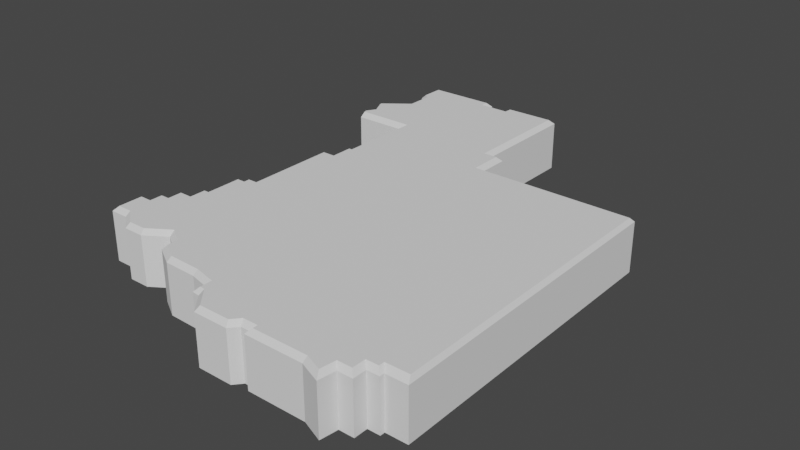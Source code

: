 # Source: District12Tapered.blend  (saved by Blender 2.80.75; exported with 4.5.12 LTS)
import bpy
from mathutils import Matrix  # noqa: F401  (used for matrix-valued properties, if any)

bpy.ops.wm.read_factory_settings(use_empty=True)
scene = bpy.context.scene
scene.name = 'Scene'

# ---- collections
col_collection = bpy.data.collections.new('Collection'); scene.collection.children.link(col_collection)

# ---- world
world_world = bpy.data.worlds.new('World'); scene.world = world_world
world_world.use_nodes = True; world_world.node_tree.nodes.clear()
_N = world_world.node_tree.nodes; _L = world_world.node_tree.links
n0 = _N.new('ShaderNodeOutputWorld'); n0.name = 'World Output'; n0.location = (300, 300)
n1 = _N.new('ShaderNodeBackground'); n1.name = 'Background'; n1.location = (10, 300)
n1.inputs[0].default_value = (0.05088, 0.05088, 0.05088, 1.0)
_L.new(n1.outputs[0], n0.inputs[0])
n0.is_active_output = True
world_world.color = (0.05088, 0.05088, 0.05088)
world_world.use_sun_shadow = False
world_world.sun_shadow_jitter_overblur = 0.0

# ---- meshes
me_plane_008 = bpy.data.meshes.new('Plane.008')
me_plane_008.from_pydata([(-0.3323, -0.2555, 0.0), (-0.2988, -0.2555, 0.0), (-0.2666, -0.2807, 0.0), (-0.2282, -0.2807, 0.0), (-0.1893, -0.255, 0.0), (-0.1687, -0.2677, 0.0), (-0.1664, -0.2901, 0.0), (-0.1291, -0.3114, 0.0), (-0.06742, -0.313, 0.0), (-0.033, -0.321, 0.0), (-0.033, -0.3436, 0.0), (-0.019, -0.3451, 0.0), (0.0101, -0.3784, 0.0), (0.07502, -0.3784, 0.0), (0.08801, -0.3633, 0.0), (0.1041, -0.3633, 0.0), (0.1041, -0.3727, 0.0), (0.2126, -0.3727, 0.0), (0.2532, -0.389, 0.0), (0.2575, -0.3566, 0.0), (0.285, -0.3566, 0.0), (0.285, -0.3313, 0.0), (0.3076, -0.3313, 0.0), (0.3076, -0.3225, 0.0), (0.3476, -0.3225, 0.0), (-0.2958, 0.3133, 0.0), (-0.1959, 0.3139, 0.0), (-0.1974, 0.1763, 0.0), (-0.2036, 0.1763, 0.0), (-0.2036, 0.1346, 0.0), (-0.2276, 0.1346, 0.0), (-0.2276, -0.03287, 0.0), (-0.2453, -0.03287, 0.0), (-0.2453, -0.04427, 0.0), (-0.2606, -0.04427, 0.0), (-0.2606, -0.111, 0.0), (-0.2702, -0.111, 0.0), (-0.2702, -0.1419, 0.0), (-0.2941, -0.1419, 0.0), (-0.2941, -0.169, 0.0), (-0.3104, -0.169, 0.0), (-0.3104, -0.1934, 0.0), (-0.3327, -0.1934, 0.0), (-0.2687, 0.5218, 0.0), (-0.2697, 0.471, 0.0), (-0.2593, 0.461, 0.0), (-0.2597, 0.4223, 0.0), (-0.3023, 0.389, 0.0), (-0.3019, 0.3667, 0.0), (-0.2943, 0.3617, 0.0), (-0.2939, 0.3509, 0.0), (-0.3025, 0.3367, 0.0), (-0.1313, 0.5239, 0.0), (-0.1313, 0.5096, 0.0), (-0.09104, 0.5096, 0.0), (-0.09018, 0.524, 0.0), (0.01479, 0.5261, 0.0), (0.01479, 0.3159, 0.0), (0.04033, 0.3159, 0.0), (0.04033, 0.2546, 0.0), (0.341, 0.2546, 0.0), (-0.2988, -0.2555, 0.09265), (-0.2959, -0.2471, 0.1011), (-0.3239, -0.2471, 0.1011), (-0.3323, -0.2555, 0.09265), (-0.2666, -0.2807, 0.09265), (-0.2637, -0.2722, 0.1011), (-0.2282, -0.2807, 0.09265), (-0.2307, -0.2722, 0.1011), (-0.1893, -0.255, 0.09265), (-0.1895, -0.245, 0.1011), (-0.1664, -0.2901, 0.09265), (-0.1584, -0.2849, 0.1011), (-0.1607, -0.2627, 0.1011), (-0.1687, -0.2677, 0.09265), (-0.1291, -0.3114, 0.09265), (-0.1267, -0.3031, 0.1011), (-0.033, -0.321, 0.09265), (-0.02454, -0.3142, 0.1011), (-0.06583, -0.3047, 0.1011), (-0.06742, -0.313, 0.09265), (-0.033, -0.3436, 0.09265), (-0.02454, -0.336, 0.1011), (-0.019, -0.3451, 0.09265), (-0.01481, -0.3371, 0.1011), (0.0101, -0.3784, 0.09265), (0.01394, -0.3699, 0.1011), (0.07502, -0.3784, 0.09265), (0.07115, -0.3699, 0.1011), (0.08801, -0.3633, 0.09265), (0.08414, -0.3549, 0.1011), (0.1041, -0.3633, 0.09265), (0.1125, -0.3549, 0.1011), (0.1041, -0.3727, 0.09265), (0.1125, -0.3642, 0.1011), (0.2126, -0.3727, 0.09265), (0.2142, -0.3642, 0.1011), (0.2532, -0.389, 0.09265), (0.2463, -0.3771, 0.1011), (0.285, -0.3566, 0.09265), (0.2766, -0.3481, 0.1011), (0.2501, -0.3481, 0.1011), (0.2575, -0.3566, 0.09265), (0.285, -0.3313, 0.09265), (0.2766, -0.3229, 0.1011), (0.3076, -0.3313, 0.09265), (0.2992, -0.3229, 0.1011), (0.3076, -0.3225, 0.09265), (0.2992, -0.3125, 0.1011), (0.3476, -0.3225, 0.09265), (0.3422, -0.3124, 0.1011), (-0.1959, 0.3139, 0.09265), (-0.1873, 0.324, 0.1011), (-0.2952, 0.3234, 0.1011), (-0.2958, 0.3133, 0.09265), (-0.1974, 0.1763, 0.09265), (-0.1891, 0.1678, 0.1011), (-0.2036, 0.1763, 0.09265), (-0.1952, 0.1678, 0.1011), (-0.2036, 0.1346, 0.09265), (-0.1952, 0.1261, 0.1011), (-0.2276, 0.1346, 0.09265), (-0.2192, 0.1261, 0.1011), (-0.2276, -0.03287, 0.09265), (-0.2192, -0.04132, 0.1011), (-0.2453, -0.03287, 0.09265), (-0.2368, -0.04132, 0.1011), (-0.2453, -0.04427, 0.09265), (-0.2368, -0.05272, 0.1011), (-0.2606, -0.04427, 0.09265), (-0.2522, -0.05272, 0.1011), (-0.2606, -0.111, 0.09265), (-0.2522, -0.1195, 0.1011), (-0.2702, -0.111, 0.09265), (-0.2618, -0.1195, 0.1011), (-0.2702, -0.1419, 0.09265), (-0.2618, -0.1503, 0.1011), (-0.2941, -0.1419, 0.09265), (-0.2856, -0.1503, 0.1011), (-0.2941, -0.169, 0.09265), (-0.2856, -0.1774, 0.1011), (-0.3104, -0.169, 0.09265), (-0.302, -0.1774, 0.1011), (-0.3104, -0.1934, 0.09265), (-0.302, -0.2019, 0.1011), (-0.3327, -0.1934, 0.09265), (-0.3242, -0.2019, 0.1011), (-0.2697, 0.471, 0.09265), (-0.2607, 0.4735, 0.1011), (-0.2599, 0.5134, 0.1011), (-0.2687, 0.5218, 0.09265), (-0.2593, 0.461, 0.09265), (-0.2509, 0.4642, 0.1011), (-0.2597, 0.4223, 0.09265), (-0.2515, 0.4161, 0.1011), (-0.3023, 0.389, 0.09265), (-0.2993, 0.3787, 0.1011), (-0.3019, 0.3667, 0.09265), (-0.299, 0.3749, 0.1011), (-0.2943, 0.3617, 0.09265), (-0.286, 0.3664, 0.1011), (-0.2939, 0.3509, 0.09265), (-0.2853, 0.3487, 0.1011), (-0.3025, 0.3367, 0.09265), (-0.2969, 0.3298, 0.1011), (-0.1398, 0.5154, 0.1011), (-0.1313, 0.5239, 0.09265), (-0.1398, 0.5012, 0.1011), (-0.1313, 0.5096, 0.09265), (-0.08307, 0.5012, 0.1011), (-0.09104, 0.5096, 0.09265), (-0.0822, 0.5157, 0.1011), (-0.09018, 0.524, 0.09265), (0.006336, 0.5175, 0.1011), (0.01479, 0.5261, 0.09265), (0.006336, 0.3074, 0.1011), (0.01479, 0.3159, 0.09265), (0.03188, 0.3074, 0.1011), (0.04033, 0.3159, 0.09265), (0.03188, 0.2461, 0.1011), (0.04033, 0.2546, 0.09265), (0.3357, 0.2461, 0.1011), (0.341, 0.2546, 0.09265)], [], [(55, 56, 54), (52, 53, 43), (43, 53, 44), (56, 57, 54), (44, 53, 45), (48, 47, 49), (51, 50, 25), (28, 27, 29), (58, 59, 57), (60, 24, 59), (30, 29, 31), (32, 31, 33), (36, 35, 37), (34, 33, 35), (38, 37, 39), (40, 39, 41), (0, 42, 41, 1), (2, 1, 4, 3), (6, 5, 7), (10, 9, 11), (12, 11, 14, 13), (16, 15, 17), (18, 17, 19), (20, 19, 21), (22, 21, 23), (24, 23, 59), (23, 21, 59), (19, 17, 21), (21, 17, 59), (17, 15, 59), (14, 59, 15), (11, 9, 14), (14, 9, 59), (9, 8, 59), (7, 59, 8), (7, 5, 59), (4, 59, 5), (4, 1, 59), (39, 37, 41), (41, 37, 1), (59, 1, 37), (37, 35, 59), (33, 31, 35), (35, 31, 59), (31, 29, 59), (29, 27, 59), (26, 59, 27), (59, 26, 57), (46, 49, 47), (25, 50, 26), (50, 49, 26), (49, 46, 26), (26, 46, 57), (45, 53, 46), (53, 54, 46), (54, 57, 46), (173, 169, 175), (46, 153, 151, 45), (45, 151, 147, 44), (55, 172, 174, 56), (149, 148, 167), (48, 49, 159, 157), (27, 28, 117, 115), (120, 179, 116), (58, 178, 180, 59), (25, 26, 111, 114), (124, 179, 120), (128, 132, 124), (136, 179, 132), (34, 35, 131, 129), (140, 144, 136), (40, 41, 143, 141), (70, 179, 62), (63, 62, 144, 146), (6, 7, 75, 71), (84, 90, 78), (12, 13, 87, 85), (96, 179, 92), (101, 104, 96), (20, 21, 103, 99), (108, 179, 104), (60, 182, 109, 24), (22, 23, 107, 105), (104, 179, 96), (18, 19, 102, 97), (16, 17, 95, 93), (15, 16, 93, 91), (90, 179, 78), (78, 179, 79), (9, 10, 81, 77), (8, 9, 77, 80), (7, 8, 80, 75), (5, 6, 71, 74), (179, 136, 62), (38, 39, 139, 137), (1, 2, 65, 61), (144, 62, 136), (36, 37, 135, 133), (132, 179, 124), (32, 33, 127, 125), (30, 31, 123, 121), (28, 29, 119, 117), (179, 175, 112), (112, 175, 154), (169, 154, 175), (162, 112, 160), (160, 112, 154), (26, 27, 115, 111), (113, 112, 162), (46, 47, 155, 153), (47, 48, 157, 155), (167, 154, 169), (181, 179, 110), (134, 136, 132), (76, 179, 73), (76, 79, 179), (37, 38, 137, 135), (82, 84, 78), (164, 113, 162), (138, 140, 136), (10, 11, 83, 81), (19, 20, 99, 102), (39, 40, 141, 139), (11, 12, 85, 83), (142, 144, 140), (86, 88, 90, 84), (42, 145, 143, 41), (13, 14, 89, 87), (44, 147, 150, 43), (14, 15, 91, 89), (148, 152, 167), (90, 92, 179), (43, 150, 166, 52), (94, 96, 92), (152, 154, 167), (17, 18, 97, 95), (154, 156, 160), (98, 101, 96), (158, 160, 156), (100, 104, 101), (49, 50, 161, 159), (21, 22, 105, 103), (50, 51, 163, 161), (106, 108, 104), (52, 166, 168, 53), (24, 109, 107, 23), (165, 149, 167), (110, 179, 108), (53, 168, 170, 54), (112, 116, 179), (54, 170, 172, 55), (51, 25, 114, 163), (171, 169, 173), (118, 120, 116), (56, 174, 176, 57), (29, 30, 121, 119), (57, 176, 178, 58), (122, 124, 120), (177, 175, 179), (31, 32, 125, 123), (66, 68, 70, 62), (59, 180, 182, 60), (126, 128, 124), (0, 64, 145, 42), (33, 34, 129, 127), (3, 4, 69, 67), (2, 3, 67, 65), (130, 132, 128), (4, 5, 74, 69), (70, 73, 179), (35, 36, 133, 131), (72, 76, 73), (62, 63, 64, 61), (66, 62, 61, 65), (68, 66, 65, 67), (70, 68, 67, 69), (72, 73, 74, 71), (76, 72, 71, 75), (78, 79, 80, 77), (82, 78, 77, 81), (84, 82, 81, 83), (86, 84, 83, 85), (88, 86, 85, 87), (90, 88, 87, 89), (92, 90, 89, 91), (94, 92, 91, 93), (96, 94, 93, 95), (98, 96, 95, 97), (100, 101, 102, 99), (104, 100, 99, 103), (106, 104, 103, 105), (108, 106, 105, 107), (110, 108, 107, 109), (112, 113, 114, 111), (116, 112, 111, 115), (118, 116, 115, 117), (120, 118, 117, 119), (122, 120, 119, 121), (124, 122, 121, 123), (126, 124, 123, 125), (128, 126, 125, 127), (130, 128, 127, 129), (132, 130, 129, 131), (134, 132, 131, 133), (136, 134, 133, 135), (138, 136, 135, 137), (140, 138, 137, 139), (142, 140, 139, 141), (144, 142, 141, 143), (146, 144, 143, 145), (148, 149, 150, 147), (152, 148, 147, 151), (154, 152, 151, 153), (156, 154, 153, 155), (158, 156, 155, 157), (160, 158, 157, 159), (162, 160, 159, 161), (164, 162, 161, 163), (149, 165, 166, 150), (165, 167, 168, 166), (167, 169, 170, 168), (169, 171, 172, 170), (171, 173, 174, 172), (173, 175, 176, 174), (175, 177, 178, 176), (177, 179, 180, 178), (179, 181, 182, 180), (145, 64, 63, 146), (73, 70, 69, 74), (181, 110, 109, 182), (79, 76, 75, 80), (113, 164, 163, 114), (101, 98, 97, 102), (1, 61, 64, 0)])
me_plane_008.use_remesh_preserve_volume = False
me_plane_008.use_remesh_preserve_attributes = False
me_plane_008.use_mirror_vertex_groups = False
me_plane_008.update()

# ---- objects
ob_albertadistrictoutline = bpy.data.objects.new('AlbertaDistrictOutline', me_plane_008)

# ---- transforms, parenting, visibility, modifiers, constraints
ob_albertadistrictoutline.location = (0.0, 0.0, 0.0)
ob_albertadistrictoutline.lineart.crease_threshold = 0.0

# ---- collection membership
col_collection.objects.link(ob_albertadistrictoutline)

# ---- scene / render settings (as saved in the file)
scene.frame_start = 1; scene.frame_end = 250; scene.frame_set(1)
scene.render.engine = 'BLENDER_EEVEE_NEXT'
scene.cycles.use_denoising = False
scene.cycles.samples = 128
scene.cycles.sampling_pattern = 'TABULATED_SOBOL'
scene.cycles.use_adaptive_sampling = False
scene.cycles.use_light_tree = False
scene.view_settings.view_transform = 'Filmic'
bpy.context.view_layer.update()

# ---- added for rendering (the .blend has no active camera and no usable light): camera, sun
cam_auto = bpy.data.cameras.new('AutoCamera')
cam_auto.lens = 50.0
cam_auto.sensor_width = 36.0
cam_auto.clip_end = 1000.0
ob_auto_camera = bpy.data.objects.new('AutoCamera', cam_auto)
scene.collection.objects.link(ob_auto_camera)
ob_auto_camera.location = (1.06659, -1.20239, 0.897869)
ob_auto_camera.rotation_euler = (1.09748, -7.21219e-08, 0.694738)
scene.camera = ob_auto_camera
light_auto_sun = bpy.data.lights.new('AutoSun', 'SUN')
light_auto_sun.energy = 3.0
light_auto_sun.angle = 0.0523599
ob_auto_sun = bpy.data.objects.new('AutoSun', light_auto_sun)
scene.collection.objects.link(ob_auto_sun)
ob_auto_sun.rotation_euler = (0.872665, 0.174533, 0.523599)
bpy.context.view_layer.update()
